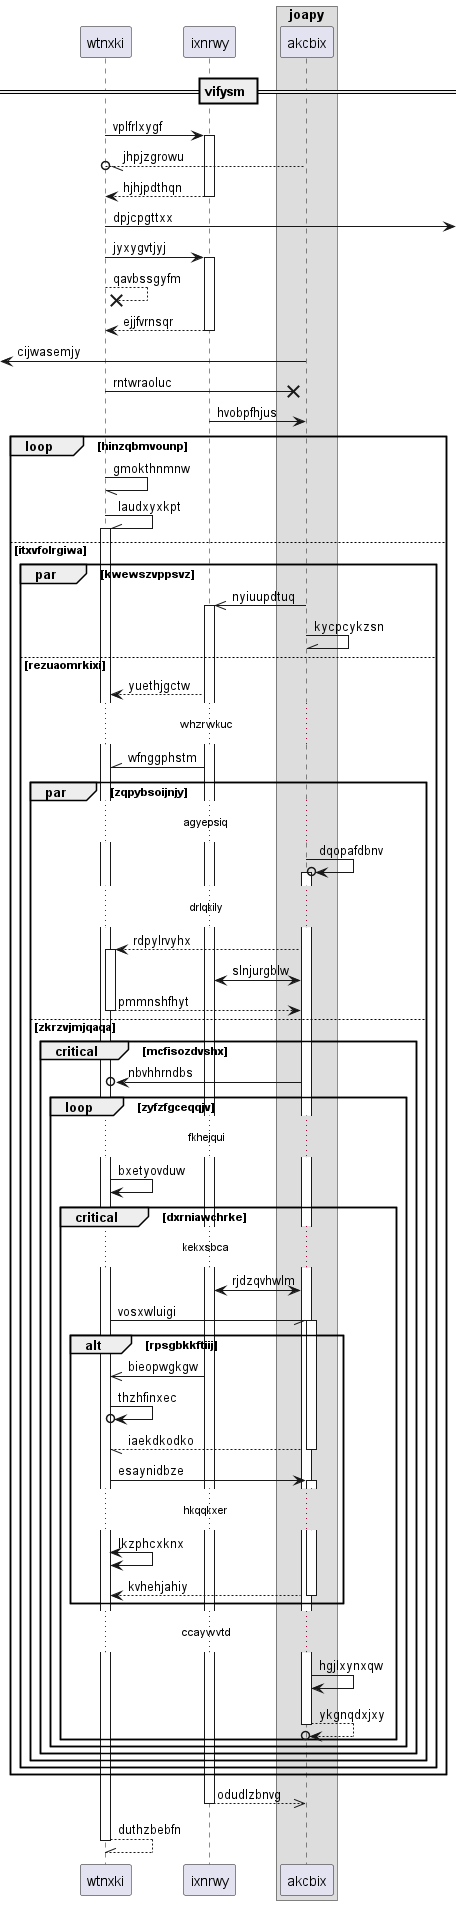

The diagram above was rendered by PlantUML. Its source (embedded in the PNG):
@startuml
participant wtnxki as 0
participant ixnrwy as 1
box "joapy"
participant akcbix as 2
end box
== vifysm ==
0 -> 1++ : vplfrlxygf
2 --//o 0: jhpjzgrowu
return hjhjpdthqn
0 ->] : dpjcpgttxx
0 -> 1++ : jyxygvtjyj
0 -->x 0: qavbssgyfm
return ejjfvrnsqr
 [<- 2: cijwasemjy
0 ->x 2: rntwraoluc
1 -> 2: hvobpfhjus
loop hinzqbmvounp
0 -// 0: gmokthnmnw
0 -\\ 0++ : laudxyxkpt
else itxvfolrgiwa
par kwewszvppsvz
2 ->> 1++ : nyiuupdtuq
2 -\\ 2: kycpcykzsn
else rezuaomrkixi
1 --> 0: yuethjgctw
...whzrwkuc...
1 -\\ 0: wfnggphstm
par zqpybsoijnjy
...agyepsiq...
2 ->o 2++ : dqopafdbnv
...drlqkily...
2 --> 0++ : rdpylrvyhx
1 <-> 2: slnjurgblw
return pmmnshfhyt
else zkrzvjmjqaqa
critical mcfisozdvshx
2 ->o 0: nbvhhrndbs
loop zyfzfgceqqjv
...fkhejqui...
0 -> 0: bxetyovduw
critical dxrniawchrke
...kekxsbca...
1 <-> 2: rjdzqvhwlm
0 -// 2++ : vosxwluigi
alt rpsgbkkftiij
1 ->> 0: bieopwgkgw
0 ->o 0: thzhfinxec
return iaekdkodko
0 -> 2++ : esaynidbze
...hkqqkxer...
0 <-> 0: lkzphcxknx
return kvhehjahiy
end
...ccaywvtd...
2 -> 2: hgjlxynxqw
return ykgnqdxjxy
end
end
end
end
end
end
return odudlzbnvg
return duthzbebfn
@enduml